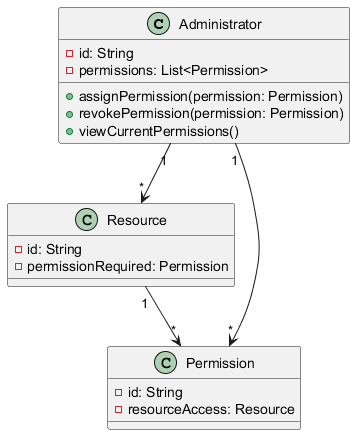

The diagram above was rendered by PlantUML. Its source (embedded in the PNG):
@startuml
   class Administrator {
       - id: String
       - permissions: List<Permission>

       + assignPermission(permission: Permission)
       + revokePermission(permission: Permission)
       + viewCurrentPermissions()
   }

   class Resource {
       - id: String
       - permissionRequired: Permission

   }

   class Permission {
       - id: String
       - resourceAccess: Resource

   }

   Administrator "1" --> "*" Resource
   Administrator "1" --> "*" Permission
   Resource "1" --> "*" Permission
   @enduml